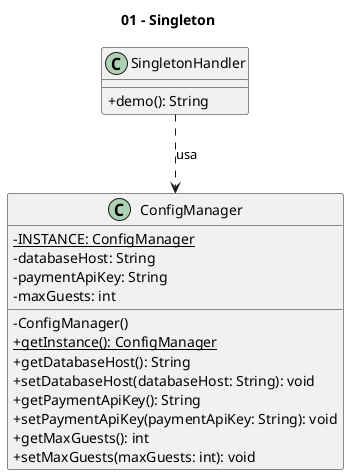

The diagram above was rendered by PlantUML. Its source (embedded in the PNG):
@startuml
title 01 - Singleton
skinparam classAttributeIconSize 0

class SingletonHandler {
	+demo(): String
}

class ConfigManager {
	-INSTANCE: ConfigManager {static}
	-databaseHost: String
	-paymentApiKey: String
	-maxGuests: int
	-ConfigManager()
	+getInstance(): ConfigManager {static}
	+getDatabaseHost(): String
	+setDatabaseHost(databaseHost: String): void
	+getPaymentApiKey(): String
	+setPaymentApiKey(paymentApiKey: String): void
	+getMaxGuests(): int
	+setMaxGuests(maxGuests: int): void
}

SingletonHandler ..> ConfigManager : usa
@enduml